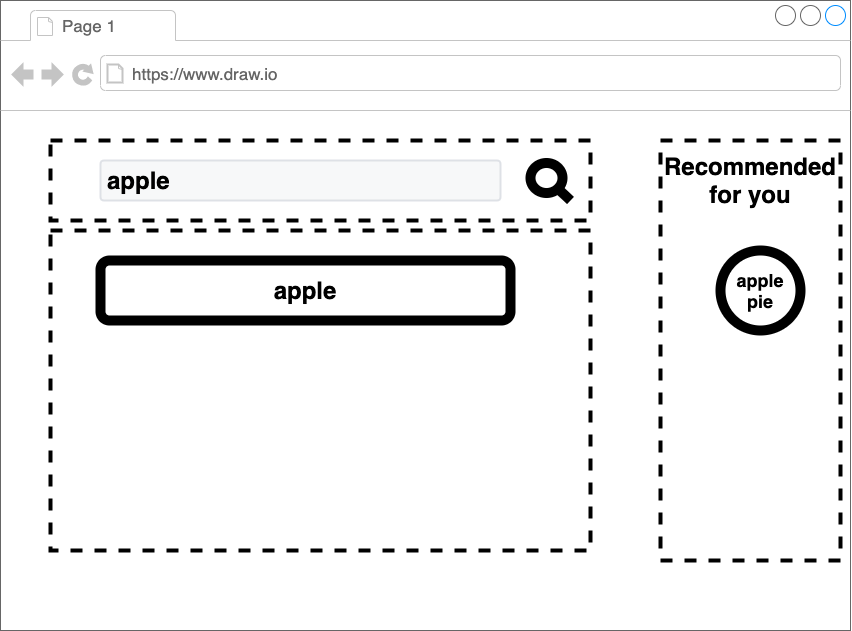

The diagram above was exported from draw.io. Its source (the exported page's mxGraphModel, read from the mxfile embedded in the PNG):
<mxGraphModel dx="1247" dy="670" grid="1" gridSize="10" guides="1" tooltips="1" connect="1" arrows="1" fold="1" page="1" pageScale="1" pageWidth="850" pageHeight="1100" math="0" shadow="0">
  <root>
    <mxCell id="0" />
    <mxCell id="1" parent="0" />
    <mxCell id="7" value="" style="group" parent="1" vertex="1" connectable="0">
      <mxGeometry y="10" width="850" height="630" as="geometry" />
    </mxCell>
    <mxCell id="8" value="" style="strokeWidth=1;shadow=0;dashed=0;align=center;html=1;shape=mxgraph.mockup.containers.browserWindow;rSize=0;strokeColor=#666666;strokeColor2=#008cff;strokeColor3=#c4c4c4;mainText=,;recursiveResize=0;container=0;" parent="7" vertex="1">
      <mxGeometry width="850" height="630" as="geometry" />
    </mxCell>
    <mxCell id="25" value="" style="rounded=0;whiteSpace=wrap;html=1;strokeWidth=4;dashed=1;fillColor=none;" parent="7" vertex="1">
      <mxGeometry x="660" y="140" width="180" height="420" as="geometry" />
    </mxCell>
    <mxCell id="9" value="" style="rounded=0;whiteSpace=wrap;html=1;strokeWidth=4;dashed=1;fillColor=none;" parent="7" vertex="1">
      <mxGeometry x="50" y="230" width="540" height="320" as="geometry" />
    </mxCell>
    <mxCell id="10" value="" style="rounded=0;whiteSpace=wrap;html=1;strokeWidth=4;dashed=1;fillColor=none;" parent="7" vertex="1">
      <mxGeometry x="50" y="140" width="540" height="80" as="geometry" />
    </mxCell>
    <mxCell id="11" value="Page 1" style="strokeWidth=1;shadow=0;dashed=0;align=center;html=1;shape=mxgraph.mockup.containers.anchor;fontSize=17;fontColor=#666666;align=left;" parent="7" vertex="1">
      <mxGeometry x="60" y="12" width="110" height="26" as="geometry" />
    </mxCell>
    <mxCell id="12" value="https://www.draw.io" style="strokeWidth=1;shadow=0;dashed=0;align=center;html=1;shape=mxgraph.mockup.containers.anchor;rSize=0;fontSize=17;fontColor=#666666;align=left;" parent="7" vertex="1">
      <mxGeometry x="130" y="60" width="250" height="26" as="geometry" />
    </mxCell>
    <mxCell id="13" value="&lt;font color=&quot;#000000&quot;&gt;&lt;span style=&quot;font-size: 24px&quot;&gt;&lt;b&gt;apple&lt;/b&gt;&lt;/span&gt;&lt;/font&gt;" style="rounded=1;arcSize=9;fillColor=#F7F8F9;align=left;spacingLeft=5;strokeColor=#DEE1E6;html=1;strokeWidth=2;fontSize=12" parent="7" vertex="1">
      <mxGeometry x="100" y="160" width="400" height="40" as="geometry" />
    </mxCell>
    <mxCell id="14" value="" style="html=1;verticalLabelPosition=bottom;align=center;labelBackgroundColor=#ffffff;verticalAlign=top;strokeWidth=10;shadow=0;dashed=0;shape=mxgraph.ios7.icons.looking_glass;" parent="7" vertex="1">
      <mxGeometry x="530" y="162.5" width="40" height="37.5" as="geometry" />
    </mxCell>
    <mxCell id="15" value="&lt;span style=&quot;font-size: 24px&quot;&gt;&lt;b&gt;apple&lt;/b&gt;&lt;/span&gt;" style="rounded=1;whiteSpace=wrap;html=1;strokeWidth=10;" parent="7" vertex="1">
      <mxGeometry x="100" y="260" width="410" height="60" as="geometry" />
    </mxCell>
    <mxCell id="18" value="&lt;span style=&quot;font-size: 18px&quot;&gt;&lt;b&gt;apple pie&lt;/b&gt;&lt;/span&gt;" style="ellipse;whiteSpace=wrap;html=1;aspect=fixed;strokeWidth=10;" parent="7" vertex="1">
      <mxGeometry x="720" y="250" width="80" height="80" as="geometry" />
    </mxCell>
    <mxCell id="21" value="&lt;b&gt;&lt;font style=&quot;font-size: 24px&quot;&gt;Recommended for you&lt;/font&gt;&lt;/b&gt;" style="text;html=1;strokeColor=none;fillColor=none;align=center;verticalAlign=middle;whiteSpace=wrap;rounded=0;" parent="7" vertex="1">
      <mxGeometry x="660" y="145" width="180" height="70" as="geometry" />
    </mxCell>
  </root>
</mxGraphModel>